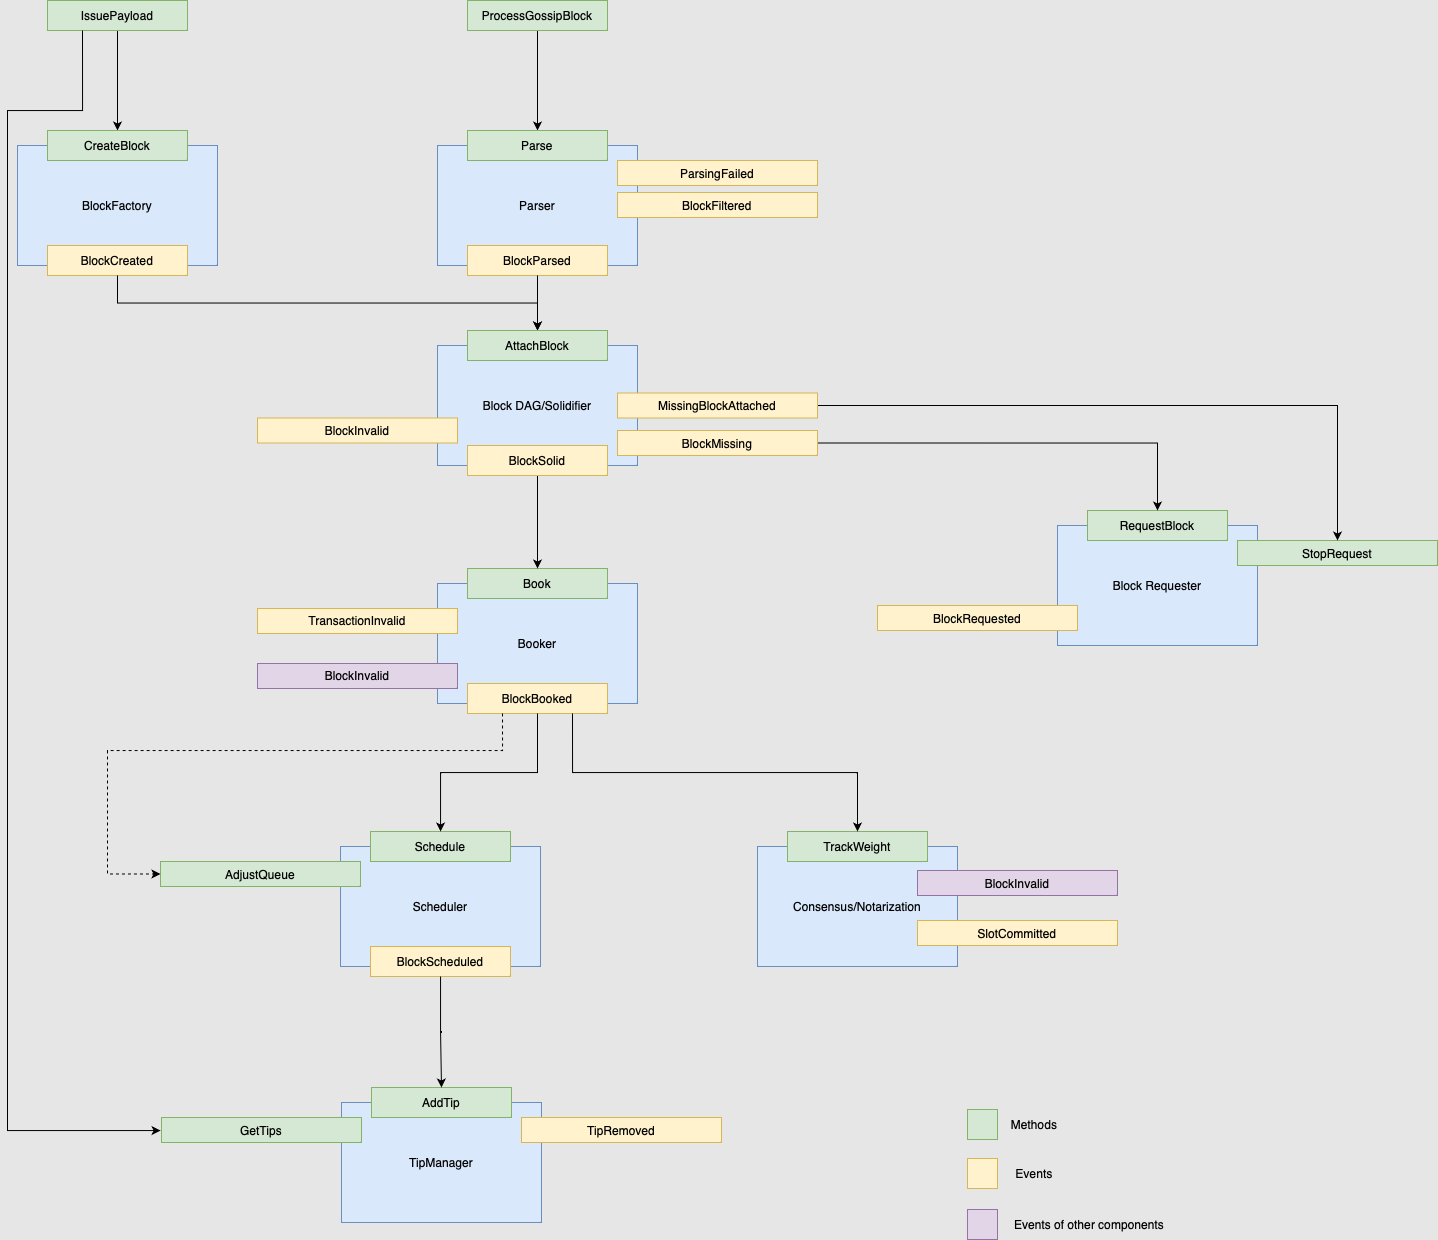

The diagram above was exported from draw.io. Its source (the exported page's mxGraphModel, read from the mxfile embedded in the PNG):
<mxGraphModel dx="1122" dy="761" grid="1" gridSize="10" guides="1" tooltips="1" connect="1" arrows="1" fold="1" page="1" pageScale="1" pageWidth="827" pageHeight="1169" background="#E6E6E6" math="0" shadow="0">
  <root>
    <mxCell id="0" />
    <mxCell id="1" parent="0" />
    <mxCell id="pJfBONY2HxuNJGiBxa5G-87" style="edgeStyle=orthogonalEdgeStyle;rounded=0;orthogonalLoop=1;jettySize=auto;html=1;exitX=0.5;exitY=1;exitDx=0;exitDy=0;" parent="1" source="pJfBONY2HxuNJGiBxa5G-83" target="pJfBONY2HxuNJGiBxa5G-9" edge="1">
      <mxGeometry relative="1" as="geometry" />
    </mxCell>
    <mxCell id="pJfBONY2HxuNJGiBxa5G-83" value="IssuePayload" style="rounded=0;whiteSpace=wrap;html=1;fillColor=#d5e8d4;strokeColor=#82b366;" parent="1" vertex="1">
      <mxGeometry x="60" y="80" width="140" height="30" as="geometry" />
    </mxCell>
    <mxCell id="pJfBONY2HxuNJGiBxa5G-97" style="edgeStyle=orthogonalEdgeStyle;rounded=0;orthogonalLoop=1;jettySize=auto;html=1;exitX=0.5;exitY=1;exitDx=0;exitDy=0;" parent="1" source="pJfBONY2HxuNJGiBxa5G-84" target="pJfBONY2HxuNJGiBxa5G-18" edge="1">
      <mxGeometry relative="1" as="geometry" />
    </mxCell>
    <mxCell id="pJfBONY2HxuNJGiBxa5G-84" value="ProcessGossipBlock" style="rounded=0;whiteSpace=wrap;html=1;fillColor=#d5e8d4;strokeColor=#82b366;" parent="1" vertex="1">
      <mxGeometry x="480" y="80" width="140" height="30" as="geometry" />
    </mxCell>
    <mxCell id="pJfBONY2HxuNJGiBxa5G-88" value="" style="group" parent="1" vertex="1" connectable="0">
      <mxGeometry x="30" y="210" width="200" height="145" as="geometry" />
    </mxCell>
    <mxCell id="pJfBONY2HxuNJGiBxa5G-1" value="BlockFactory" style="rounded=0;whiteSpace=wrap;html=1;fillColor=#dae8fc;strokeColor=#6c8ebf;" parent="pJfBONY2HxuNJGiBxa5G-88" vertex="1">
      <mxGeometry y="15" width="200" height="120" as="geometry" />
    </mxCell>
    <mxCell id="pJfBONY2HxuNJGiBxa5G-3" value="BlockCreated" style="rounded=0;whiteSpace=wrap;html=1;fillColor=#fff2cc;strokeColor=#d6b656;" parent="pJfBONY2HxuNJGiBxa5G-88" vertex="1">
      <mxGeometry x="30" y="115" width="140" height="30" as="geometry" />
    </mxCell>
    <mxCell id="pJfBONY2HxuNJGiBxa5G-9" value="CreateBlock" style="rounded=0;whiteSpace=wrap;html=1;fillColor=#d5e8d4;strokeColor=#82b366;" parent="pJfBONY2HxuNJGiBxa5G-88" vertex="1">
      <mxGeometry x="30" width="140" height="30" as="geometry" />
    </mxCell>
    <mxCell id="pJfBONY2HxuNJGiBxa5G-89" value="" style="group" parent="1" vertex="1" connectable="0">
      <mxGeometry x="270" y="210" width="560" height="145" as="geometry" />
    </mxCell>
    <mxCell id="pJfBONY2HxuNJGiBxa5G-10" value="Parser" style="rounded=0;whiteSpace=wrap;html=1;fillColor=#dae8fc;strokeColor=#6c8ebf;" parent="pJfBONY2HxuNJGiBxa5G-89" vertex="1">
      <mxGeometry x="180" y="15" width="200" height="120" as="geometry" />
    </mxCell>
    <mxCell id="pJfBONY2HxuNJGiBxa5G-11" value="ParsingFailed" style="rounded=0;whiteSpace=wrap;html=1;fillColor=#fff2cc;strokeColor=#d6b656;" parent="pJfBONY2HxuNJGiBxa5G-89" vertex="1">
      <mxGeometry x="360" y="30" width="200" height="25" as="geometry" />
    </mxCell>
    <mxCell id="pJfBONY2HxuNJGiBxa5G-12" value="BlockParsed" style="rounded=0;whiteSpace=wrap;html=1;fillColor=#fff2cc;strokeColor=#d6b656;" parent="pJfBONY2HxuNJGiBxa5G-89" vertex="1">
      <mxGeometry x="210" y="115" width="140" height="30" as="geometry" />
    </mxCell>
    <mxCell id="pJfBONY2HxuNJGiBxa5G-18" value="Parse" style="rounded=0;whiteSpace=wrap;html=1;fillColor=#d5e8d4;strokeColor=#82b366;" parent="pJfBONY2HxuNJGiBxa5G-89" vertex="1">
      <mxGeometry x="210" width="140" height="30" as="geometry" />
    </mxCell>
    <mxCell id="fJNVjd_6ptIeA6fTR-Vx-1" value="BlockFiltered" style="rounded=0;whiteSpace=wrap;html=1;fillColor=#fff2cc;strokeColor=#d6b656;" parent="pJfBONY2HxuNJGiBxa5G-89" vertex="1">
      <mxGeometry x="360" y="62" width="200" height="25" as="geometry" />
    </mxCell>
    <mxCell id="pJfBONY2HxuNJGiBxa5G-92" value="" style="group" parent="1" vertex="1" connectable="0">
      <mxGeometry x="173" y="911" width="380" height="145" as="geometry" />
    </mxCell>
    <mxCell id="pJfBONY2HxuNJGiBxa5G-37" value="Scheduler" style="rounded=0;whiteSpace=wrap;html=1;fillColor=#dae8fc;strokeColor=#6c8ebf;" parent="pJfBONY2HxuNJGiBxa5G-92" vertex="1">
      <mxGeometry x="180" y="15" width="200" height="120" as="geometry" />
    </mxCell>
    <mxCell id="pJfBONY2HxuNJGiBxa5G-39" value="BlockScheduled" style="rounded=0;whiteSpace=wrap;html=1;fillColor=#fff2cc;strokeColor=#d6b656;" parent="pJfBONY2HxuNJGiBxa5G-92" vertex="1">
      <mxGeometry x="210" y="115" width="140" height="30" as="geometry" />
    </mxCell>
    <mxCell id="pJfBONY2HxuNJGiBxa5G-42" value="AdjustQueue" style="rounded=0;whiteSpace=wrap;html=1;fillColor=#d5e8d4;strokeColor=#82b366;" parent="pJfBONY2HxuNJGiBxa5G-92" vertex="1">
      <mxGeometry y="30" width="200" height="25" as="geometry" />
    </mxCell>
    <mxCell id="pJfBONY2HxuNJGiBxa5G-45" value="Schedule" style="rounded=0;whiteSpace=wrap;html=1;fillColor=#d5e8d4;strokeColor=#82b366;" parent="pJfBONY2HxuNJGiBxa5G-92" vertex="1">
      <mxGeometry x="210" width="140" height="30" as="geometry" />
    </mxCell>
    <mxCell id="pJfBONY2HxuNJGiBxa5G-93" value="" style="group" parent="1" vertex="1" connectable="0">
      <mxGeometry x="270" y="648" width="380" height="145" as="geometry" />
    </mxCell>
    <mxCell id="pJfBONY2HxuNJGiBxa5G-46" value="Booker" style="rounded=0;whiteSpace=wrap;html=1;fillColor=#dae8fc;strokeColor=#6c8ebf;" parent="pJfBONY2HxuNJGiBxa5G-93" vertex="1">
      <mxGeometry x="180" y="15" width="200" height="120" as="geometry" />
    </mxCell>
    <mxCell id="pJfBONY2HxuNJGiBxa5G-48" value="BlockBooked" style="rounded=0;whiteSpace=wrap;html=1;fillColor=#fff2cc;strokeColor=#d6b656;" parent="pJfBONY2HxuNJGiBxa5G-93" vertex="1">
      <mxGeometry x="210" y="115" width="140" height="30" as="geometry" />
    </mxCell>
    <mxCell id="pJfBONY2HxuNJGiBxa5G-53" value="BlockInvalid" style="rounded=0;whiteSpace=wrap;html=1;fillColor=#e1d5e7;strokeColor=#9673a6;" parent="pJfBONY2HxuNJGiBxa5G-93" vertex="1">
      <mxGeometry y="95" width="200" height="25" as="geometry" />
    </mxCell>
    <mxCell id="pJfBONY2HxuNJGiBxa5G-54" value="Book" style="rounded=0;whiteSpace=wrap;html=1;fillColor=#d5e8d4;strokeColor=#82b366;" parent="pJfBONY2HxuNJGiBxa5G-93" vertex="1">
      <mxGeometry x="210" width="140" height="30" as="geometry" />
    </mxCell>
    <mxCell id="vsQsnmR1dvMsnt_3y91Z-6" value="TransactionInvalid" style="rounded=0;whiteSpace=wrap;html=1;fillColor=#fff2cc;strokeColor=#d6b656;" parent="pJfBONY2HxuNJGiBxa5G-93" vertex="1">
      <mxGeometry y="40" width="200" height="25" as="geometry" />
    </mxCell>
    <mxCell id="pJfBONY2HxuNJGiBxa5G-95" value="" style="group" parent="1" vertex="1" connectable="0">
      <mxGeometry x="174" y="1167" width="560" height="135" as="geometry" />
    </mxCell>
    <mxCell id="pJfBONY2HxuNJGiBxa5G-64" value="TipManager" style="rounded=0;whiteSpace=wrap;html=1;fillColor=#dae8fc;strokeColor=#6c8ebf;" parent="pJfBONY2HxuNJGiBxa5G-95" vertex="1">
      <mxGeometry x="180" y="15" width="200" height="120" as="geometry" />
    </mxCell>
    <mxCell id="pJfBONY2HxuNJGiBxa5G-65" value="TipRemoved" style="rounded=0;whiteSpace=wrap;html=1;fillColor=#fff2cc;strokeColor=#d6b656;" parent="pJfBONY2HxuNJGiBxa5G-95" vertex="1">
      <mxGeometry x="360" y="30" width="200" height="25" as="geometry" />
    </mxCell>
    <mxCell id="pJfBONY2HxuNJGiBxa5G-69" value="GetTips" style="rounded=0;whiteSpace=wrap;html=1;fillColor=#d5e8d4;strokeColor=#82b366;" parent="pJfBONY2HxuNJGiBxa5G-95" vertex="1">
      <mxGeometry y="30" width="200" height="25" as="geometry" />
    </mxCell>
    <mxCell id="pJfBONY2HxuNJGiBxa5G-72" value="AddTip" style="rounded=0;whiteSpace=wrap;html=1;fillColor=#d5e8d4;strokeColor=#82b366;" parent="pJfBONY2HxuNJGiBxa5G-95" vertex="1">
      <mxGeometry x="210" width="140" height="30" as="geometry" />
    </mxCell>
    <mxCell id="pJfBONY2HxuNJGiBxa5G-96" value="" style="group" parent="1" vertex="1" connectable="0">
      <mxGeometry x="890" y="590" width="560" height="135" as="geometry" />
    </mxCell>
    <mxCell id="pJfBONY2HxuNJGiBxa5G-73" value="Block Requester" style="rounded=0;whiteSpace=wrap;html=1;fillColor=#dae8fc;strokeColor=#6c8ebf;" parent="pJfBONY2HxuNJGiBxa5G-96" vertex="1">
      <mxGeometry x="180" y="15" width="200" height="120" as="geometry" />
    </mxCell>
    <mxCell id="pJfBONY2HxuNJGiBxa5G-80" value="BlockRequested" style="rounded=0;whiteSpace=wrap;html=1;fillColor=#fff2cc;strokeColor=#d6b656;" parent="pJfBONY2HxuNJGiBxa5G-96" vertex="1">
      <mxGeometry y="95" width="200" height="25" as="geometry" />
    </mxCell>
    <mxCell id="pJfBONY2HxuNJGiBxa5G-81" value="RequestBlock" style="rounded=0;whiteSpace=wrap;html=1;fillColor=#d5e8d4;strokeColor=#82b366;" parent="pJfBONY2HxuNJGiBxa5G-96" vertex="1">
      <mxGeometry x="210" width="140" height="30" as="geometry" />
    </mxCell>
    <mxCell id="pJfBONY2HxuNJGiBxa5G-82" value="StopRequest" style="rounded=0;whiteSpace=wrap;html=1;fillColor=#d5e8d4;strokeColor=#82b366;" parent="pJfBONY2HxuNJGiBxa5G-96" vertex="1">
      <mxGeometry x="360" y="30" width="200" height="25" as="geometry" />
    </mxCell>
    <mxCell id="pJfBONY2HxuNJGiBxa5G-98" style="edgeStyle=orthogonalEdgeStyle;rounded=0;orthogonalLoop=1;jettySize=auto;html=1;exitX=0.5;exitY=1;exitDx=0;exitDy=0;entryX=0.5;entryY=0;entryDx=0;entryDy=0;" parent="1" source="pJfBONY2HxuNJGiBxa5G-12" target="pJfBONY2HxuNJGiBxa5G-27" edge="1">
      <mxGeometry relative="1" as="geometry" />
    </mxCell>
    <mxCell id="pJfBONY2HxuNJGiBxa5G-109" style="edgeStyle=orthogonalEdgeStyle;rounded=0;orthogonalLoop=1;jettySize=auto;html=1;exitX=0.5;exitY=1;exitDx=0;exitDy=0;entryX=0.5;entryY=0;entryDx=0;entryDy=0;" parent="1" source="pJfBONY2HxuNJGiBxa5G-3" target="pJfBONY2HxuNJGiBxa5G-27" edge="1">
      <mxGeometry relative="1" as="geometry" />
    </mxCell>
    <mxCell id="pJfBONY2HxuNJGiBxa5G-110" style="edgeStyle=orthogonalEdgeStyle;rounded=0;orthogonalLoop=1;jettySize=auto;html=1;exitX=0.25;exitY=1;exitDx=0;exitDy=0;dashed=1;entryX=0;entryY=0.5;entryDx=0;entryDy=0;" parent="1" source="pJfBONY2HxuNJGiBxa5G-48" target="pJfBONY2HxuNJGiBxa5G-42" edge="1">
      <mxGeometry relative="1" as="geometry">
        <mxPoint x="190" y="890" as="targetPoint" />
        <Array as="points">
          <mxPoint x="515" y="830" />
          <mxPoint x="120" y="830" />
          <mxPoint x="120" y="953" />
        </Array>
      </mxGeometry>
    </mxCell>
    <mxCell id="pJfBONY2HxuNJGiBxa5G-111" style="edgeStyle=orthogonalEdgeStyle;rounded=0;orthogonalLoop=1;jettySize=auto;html=1;exitX=1;exitY=0.5;exitDx=0;exitDy=0;entryX=0.5;entryY=0;entryDx=0;entryDy=0;" parent="1" source="pJfBONY2HxuNJGiBxa5G-22" target="pJfBONY2HxuNJGiBxa5G-82" edge="1">
      <mxGeometry relative="1" as="geometry" />
    </mxCell>
    <mxCell id="pJfBONY2HxuNJGiBxa5G-115" style="edgeStyle=orthogonalEdgeStyle;rounded=0;orthogonalLoop=1;jettySize=auto;html=1;exitX=1;exitY=0.5;exitDx=0;exitDy=0;entryX=0.5;entryY=0;entryDx=0;entryDy=0;" parent="1" source="pJfBONY2HxuNJGiBxa5G-29" target="pJfBONY2HxuNJGiBxa5G-81" edge="1">
      <mxGeometry relative="1" as="geometry" />
    </mxCell>
    <mxCell id="pJfBONY2HxuNJGiBxa5G-116" value="" style="rounded=0;whiteSpace=wrap;html=1;fillColor=#d5e8d4;strokeColor=#82b366;" parent="1" vertex="1">
      <mxGeometry x="980" y="1189" width="30" height="30" as="geometry" />
    </mxCell>
    <mxCell id="pJfBONY2HxuNJGiBxa5G-117" value="" style="rounded=0;whiteSpace=wrap;html=1;fillColor=#fff2cc;strokeColor=#d6b656;" parent="1" vertex="1">
      <mxGeometry x="980" y="1238" width="30" height="30" as="geometry" />
    </mxCell>
    <mxCell id="pJfBONY2HxuNJGiBxa5G-118" value="" style="rounded=0;whiteSpace=wrap;html=1;fillColor=#e1d5e7;strokeColor=#9673a6;" parent="1" vertex="1">
      <mxGeometry x="980" y="1289" width="30" height="30" as="geometry" />
    </mxCell>
    <mxCell id="pJfBONY2HxuNJGiBxa5G-119" value="Methods" style="text;html=1;strokeColor=none;fillColor=none;align=center;verticalAlign=middle;whiteSpace=wrap;rounded=0;" parent="1" vertex="1">
      <mxGeometry x="1027" y="1194" width="40" height="20" as="geometry" />
    </mxCell>
    <mxCell id="pJfBONY2HxuNJGiBxa5G-120" value="Events" style="text;html=1;strokeColor=none;fillColor=none;align=center;verticalAlign=middle;whiteSpace=wrap;rounded=0;" parent="1" vertex="1">
      <mxGeometry x="1027" y="1243" width="40" height="20" as="geometry" />
    </mxCell>
    <mxCell id="pJfBONY2HxuNJGiBxa5G-121" value="Events of other components" style="text;html=1;strokeColor=none;fillColor=none;align=center;verticalAlign=middle;whiteSpace=wrap;rounded=0;" parent="1" vertex="1">
      <mxGeometry x="1007" y="1294" width="190" height="20" as="geometry" />
    </mxCell>
    <mxCell id="buLwS-yHGoVIkjrti19i-1" style="edgeStyle=orthogonalEdgeStyle;rounded=0;orthogonalLoop=1;jettySize=auto;html=1;exitX=0.25;exitY=1;exitDx=0;exitDy=0;entryX=0;entryY=0.5;entryDx=0;entryDy=0;startArrow=none;startFill=0;" parent="1" source="pJfBONY2HxuNJGiBxa5G-83" target="pJfBONY2HxuNJGiBxa5G-69" edge="1">
      <mxGeometry relative="1" as="geometry">
        <Array as="points">
          <mxPoint x="95" y="190" />
          <mxPoint x="20" y="190" />
          <mxPoint x="20" y="1210" />
          <mxPoint x="173" y="1210" />
        </Array>
      </mxGeometry>
    </mxCell>
    <mxCell id="CvfOAV_kREBHRhbvkpTK-1" value="" style="edgeStyle=orthogonalEdgeStyle;rounded=0;orthogonalLoop=1;jettySize=auto;html=1;" parent="1" source="pJfBONY2HxuNJGiBxa5G-30" target="pJfBONY2HxuNJGiBxa5G-54" edge="1">
      <mxGeometry relative="1" as="geometry" />
    </mxCell>
    <mxCell id="CvfOAV_kREBHRhbvkpTK-2" value="" style="edgeStyle=orthogonalEdgeStyle;rounded=0;orthogonalLoop=1;jettySize=auto;html=1;" parent="1" source="pJfBONY2HxuNJGiBxa5G-48" target="pJfBONY2HxuNJGiBxa5G-45" edge="1">
      <mxGeometry relative="1" as="geometry" />
    </mxCell>
    <mxCell id="CvfOAV_kREBHRhbvkpTK-6" value="" style="edgeStyle=orthogonalEdgeStyle;rounded=0;orthogonalLoop=1;jettySize=auto;html=1;" parent="1" source="pJfBONY2HxuNJGiBxa5G-39" target="pJfBONY2HxuNJGiBxa5G-72" edge="1">
      <mxGeometry relative="1" as="geometry" />
    </mxCell>
    <mxCell id="pJfBONY2HxuNJGiBxa5G-19" value="Block DAG/Solidifier" style="rounded=0;whiteSpace=wrap;html=1;fillColor=#dae8fc;strokeColor=#6c8ebf;" parent="1" vertex="1">
      <mxGeometry x="450" y="425" width="200" height="120" as="geometry" />
    </mxCell>
    <mxCell id="pJfBONY2HxuNJGiBxa5G-22" value="MissingBlockAttached" style="rounded=0;whiteSpace=wrap;html=1;fillColor=#fff2cc;strokeColor=#d6b656;" parent="1" vertex="1">
      <mxGeometry x="630" y="472.5" width="200" height="25" as="geometry" />
    </mxCell>
    <mxCell id="pJfBONY2HxuNJGiBxa5G-27" value="AttachBlock" style="rounded=0;whiteSpace=wrap;html=1;fillColor=#d5e8d4;strokeColor=#82b366;" parent="1" vertex="1">
      <mxGeometry x="480" y="410" width="140" height="30" as="geometry" />
    </mxCell>
    <mxCell id="pJfBONY2HxuNJGiBxa5G-29" value="BlockMissing" style="rounded=0;whiteSpace=wrap;html=1;fillColor=#fff2cc;strokeColor=#d6b656;" parent="1" vertex="1">
      <mxGeometry x="630" y="510" width="200" height="25" as="geometry" />
    </mxCell>
    <mxCell id="pJfBONY2HxuNJGiBxa5G-35" value="BlockInvalid" style="rounded=0;whiteSpace=wrap;html=1;fillColor=#fff2cc;strokeColor=#d6b656;" parent="1" vertex="1">
      <mxGeometry x="270" y="497.5" width="200" height="25" as="geometry" />
    </mxCell>
    <mxCell id="pJfBONY2HxuNJGiBxa5G-30" value="BlockSolid" style="rounded=0;whiteSpace=wrap;html=1;fillColor=#fff2cc;strokeColor=#d6b656;" parent="1" vertex="1">
      <mxGeometry x="480" y="525" width="140" height="30" as="geometry" />
    </mxCell>
    <mxCell id="vsQsnmR1dvMsnt_3y91Z-1" value="" style="group" parent="1" connectable="0" vertex="1">
      <mxGeometry x="590" y="911" width="560" height="135" as="geometry" />
    </mxCell>
    <mxCell id="vsQsnmR1dvMsnt_3y91Z-2" value="Consensus/Notarization" style="rounded=0;whiteSpace=wrap;html=1;fillColor=#dae8fc;strokeColor=#6c8ebf;" parent="vsQsnmR1dvMsnt_3y91Z-1" vertex="1">
      <mxGeometry x="180" y="15" width="200" height="120" as="geometry" />
    </mxCell>
    <mxCell id="vsQsnmR1dvMsnt_3y91Z-3" value="SlotCommitted" style="rounded=0;whiteSpace=wrap;html=1;fillColor=#fff2cc;strokeColor=#d6b656;" parent="vsQsnmR1dvMsnt_3y91Z-1" vertex="1">
      <mxGeometry x="340" y="89" width="200" height="25" as="geometry" />
    </mxCell>
    <mxCell id="vsQsnmR1dvMsnt_3y91Z-4" value="TrackWeight" style="rounded=0;whiteSpace=wrap;html=1;fillColor=#d5e8d4;strokeColor=#82b366;" parent="vsQsnmR1dvMsnt_3y91Z-1" vertex="1">
      <mxGeometry x="210" width="140" height="30" as="geometry" />
    </mxCell>
    <mxCell id="QzYO41d6K5yd1pqrQvhn-8" value="BlockInvalid" style="rounded=0;whiteSpace=wrap;html=1;fillColor=#e1d5e7;strokeColor=#9673a6;" vertex="1" parent="vsQsnmR1dvMsnt_3y91Z-1">
      <mxGeometry x="340" y="39" width="200" height="25" as="geometry" />
    </mxCell>
    <mxCell id="QzYO41d6K5yd1pqrQvhn-1" style="edgeStyle=orthogonalEdgeStyle;rounded=0;orthogonalLoop=1;jettySize=auto;html=1;exitX=0.75;exitY=1;exitDx=0;exitDy=0;entryX=0.5;entryY=0;entryDx=0;entryDy=0;" edge="1" parent="1" source="pJfBONY2HxuNJGiBxa5G-48" target="vsQsnmR1dvMsnt_3y91Z-4">
      <mxGeometry relative="1" as="geometry" />
    </mxCell>
  </root>
</mxGraphModel>